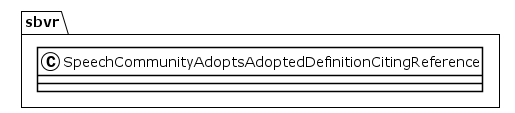

The diagram above was rendered by PlantUML. Its source (embedded in the PNG):
@startuml
!theme plain
package sbvr {
class SpeechCommunityAdoptsAdoptedDefinitionCitingReference {
}
}
@enduml